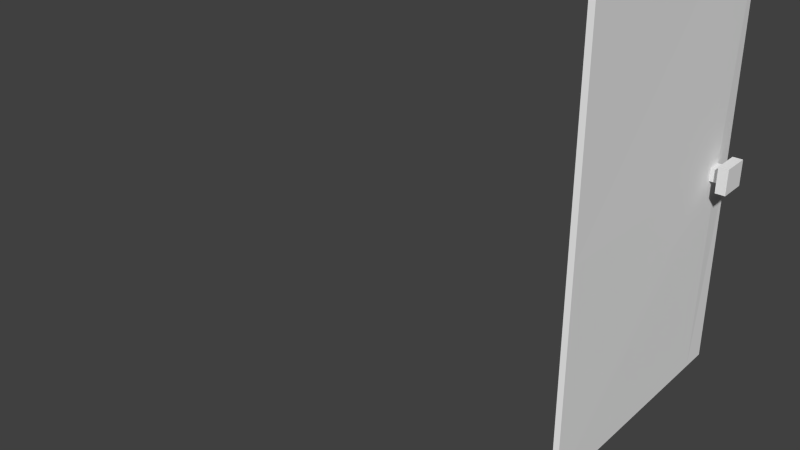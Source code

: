 # Source: Door_004.blend  (saved by Blender 2.76.0; exported with 4.5.12 LTS)
import bpy
from mathutils import Matrix  # noqa: F401  (used for matrix-valued properties, if any)

bpy.ops.wm.read_factory_settings(use_empty=True)
scene = bpy.context.scene
scene.name = 'Scene'

# ---- collections
col_collection_1 = bpy.data.collections.new('Collection 1'); scene.collection.children.link(col_collection_1)

# ---- materials (node trees are filled in below, after node groups)
mat_material = bpy.data.materials.new('Material')
mat_material.alpha_threshold = 0.0
mat_material.use_transparent_shadow = False
mat_material.roughness = 0.5
mat_material.line_color = (0.0, 0.0, 0.0, 1.0)

# ---- material node trees

# ---- world
world_world = bpy.data.worlds.new('World'); scene.world = world_world
world_world.color = (0.05088, 0.05088, 0.05088)
world_world.use_sun_shadow = False
world_world.sun_shadow_jitter_overblur = 0.0
world_world.cycles.sampling_method = 'NONE'
world_world.cycles.sample_map_resolution = 256

# ---- meshes
me_door = bpy.data.meshes.new('Door')
me_door.from_pydata([(0.01703, 1.669, 3.182), (0.01703, 0.006292, 3.182), (-0.01703, -0.004251, 3.183), (-0.01703, 1.68, 3.183), (0.01703, 0.006292, -0.0001547), (0.01703, 1.669, -0.0001547), (-0.01703, 1.68, 0.0006817), (-0.01703, -0.004251, 0.0006817), (0.01703, 1.446, 3.182), (-0.01703, 1.454, 3.183), (0.01703, 1.446, -0.0001547), (-0.01703, 1.454, 0.0006817), (0.01703, 1.499, 3.182), (-0.01703, 1.507, 3.183), (0.01703, 1.499, -0.0001547), (-0.01703, 1.507, 0.0006817), (-0.01703, -0.004251, 1.446), (0.01703, 0.006292, 1.435), (-0.01703, 1.68, 1.446), (0.01703, 1.669, 1.435), (0.02581, 1.432, 1.426), (-0.02581, 1.432, 1.426), (0.02581, 1.521, 1.426), (-0.02581, 1.521, 1.426), (0.01703, 0.006292, 1.488), (0.01703, 1.669, 1.488), (-0.01703, -0.004251, 1.498), (-0.01703, 1.68, 1.498), (0.02581, 1.432, 1.514), (-0.02581, 1.432, 1.514), (0.02581, 1.521, 1.514), (-0.02581, 1.521, 1.514), (-0.08707, 1.432, 1.514), (-0.08707, 1.521, 1.514), (-0.08707, 1.521, 1.426), (-0.08707, 1.432, 1.426), (0.08707, 1.521, 1.514), (0.08707, 1.432, 1.514), (0.08707, 1.432, 1.426), (0.08707, 1.521, 1.426), (-0.09431, 1.386, 1.56), (-0.09431, 1.567, 1.56), (-0.09431, 1.567, 1.381), (-0.09431, 1.386, 1.381), (0.09431, 1.567, 1.56), (0.09431, 1.386, 1.56), (0.09431, 1.386, 1.381), (0.09431, 1.567, 1.381), (-0.1648, 1.386, 1.56), (-0.1648, 1.567, 1.56), (-0.1648, 1.567, 1.381), (-0.1648, 1.386, 1.381), (0.1648, 1.567, 1.56), (0.1648, 1.386, 1.56), (0.1648, 1.386, 1.381), (0.1648, 1.567, 1.381)], [], [(17, 16, 7, 4), (11, 10, 4, 7), (23, 18, 6, 15), (20, 17, 4, 10), (18, 19, 5, 6), (8, 9, 2, 1), (12, 13, 9, 8), (22, 20, 10, 14), (16, 21, 11, 7), (15, 14, 10, 11), (6, 5, 14, 15), (19, 22, 14, 5), (0, 3, 13, 12), (21, 23, 15, 11), (33, 41, 40, 32), (25, 30, 22, 19), (26, 29, 21, 16), (27, 25, 19, 18), (28, 24, 17, 20), (31, 27, 18, 23), (24, 26, 16, 17), (1, 2, 26, 24), (13, 3, 27, 31), (8, 1, 24, 28), (3, 0, 25, 27), (12, 8, 28, 30), (2, 9, 29, 26), (0, 12, 30, 25), (9, 13, 31, 29), (41, 49, 48, 40), (31, 33, 32, 29), (23, 34, 33, 31), (21, 35, 34, 23), (29, 32, 35, 21), (48, 49, 50, 51), (28, 37, 36, 30), (20, 38, 37, 28), (22, 39, 38, 20), (30, 36, 39, 22), (34, 42, 41, 33), (35, 43, 42, 34), (32, 40, 43, 35), (37, 45, 44, 36), (38, 46, 45, 37), (39, 47, 46, 38), (36, 44, 47, 39), (42, 50, 49, 41), (43, 51, 50, 42), (40, 48, 51, 43), (52, 53, 54, 55), (45, 53, 52, 44), (46, 54, 53, 45), (47, 55, 54, 46), (44, 52, 55, 47)])
me_door.materials.append(mat_material)
me_door.use_remesh_preserve_volume = False
me_door.use_remesh_preserve_attributes = False
me_door.use_mirror_vertex_groups = False
me_door.update()
arm_doorcontrol = bpy.data.armatures.new('DoorControl')  # bones are not reproduced

# ---- objects
ob_doormaster = bpy.data.objects.new('DoorMaster', None)
ob_armature = bpy.data.objects.new('Armature', arm_doorcontrol)
ob_door = bpy.data.objects.new('Door', me_door)

# ---- transforms, parenting, visibility, modifiers, constraints
ob_doormaster.location = (0.0, 0.0, 0.0)
ob_doormaster.rotation_euler = (1.571, 0.0, 0.0)
ob_doormaster.empty_display_type = 'CIRCLE'
ob_doormaster.empty_image_offset = (0.0, 0.0)
ob_doormaster.lineart.crease_threshold = 0.0
ob_armature.parent = ob_doormaster
ob_armature.matrix_parent_inverse = Matrix(((1.0, 0.0, 0.0, 0.0), (0.0, -4.371e-08, 1.0, 0.0), (0.0, -1.0, -4.371e-08, 0.0), (0.0, 0.0, 0.0, 1.0)))
ob_armature.location = (0.0, 0.0, 0.0)
ob_armature.lineart.crease_threshold = 0.0
ob_door.parent = ob_armature
ob_door.location = (0.0, 0.0, 0.0)
ob_door.scale = (1.0, 1.12, 1.017)
ob_door.lock_rotations_4d = False
ob_door.empty_display_type = 'ARROWS'
ob_door.lineart.crease_threshold = 0.0
_vg = ob_door.vertex_groups.new(name='DoorMain')
for _i, _w in zip([0, 1, 2, 3, 4, 5, 6, 7, 8, 9, 10, 11, 12, 13, 14, 15, 16, 17, 18, 19, 20, 21, 22, 23, 24, 25, 26, 27, 28, 29, 30, 31, 40, 41, 42, 44, 45, 47, 48, 49, 50, 51, 52, 53, 54, 55], [0.0, 0.0, 0.0, 0.0, 0.0, 0.0, 0.0, 0.0, 0.0, 0.0, 0.0, 0.0, 0.0, 0.0, 0.0, 0.0, 0.0, 0.0, 0.0, 0.0, 0.0, 0.0, 0.0, 0.0, 0.0, 0.0, 0.0, 0.0, 0.0, 0.0, 0.0, 0.0, 0.0, 0.0, 0.0, 0.0, 0.0, 0.0, 0.0, 0.0, 0.0, 0.0, 0.0, 0.0, 0.0, 0.0]): _vg.add([_i], _w, 'REPLACE')
_vg = ob_door.vertex_groups.new(name='DoorSwing')
for _i, _w in zip([0, 1, 2, 3, 4, 5, 6, 7, 8, 9, 10, 11, 12, 13, 14, 15, 16, 17, 18, 19, 20, 21, 22, 23, 24, 25, 26, 27, 28, 29, 30, 31, 32, 33, 34, 35, 36, 37, 38, 39, 40, 41, 42, 43, 44, 45, 46, 47, 48, 49, 50, 51, 52, 53, 54, 55], [1.0, 1.0, 1.0, 1.0, 1.0, 1.0, 1.0, 1.0, 1.0, 1.0, 1.0, 1.0, 1.0, 1.0, 1.0, 1.0, 1.0, 1.0, 1.0, 1.0, 1.0, 1.0, 1.0, 1.0, 1.0, 1.0, 1.0, 1.0, 1.0, 1.0, 1.0, 1.0, 0.9996, 1.0, 1.0, 1.0, 1.0, 1.0, 1.0, 1.0, 1.0, 1.0, 1.0, 1.0, 1.0, 1.0, 1.0, 1.0, 1.0, 1.0, 1.0, 1.0, 1.0, 1.0, 1.0, 1.0]): _vg.add([_i], _w, 'REPLACE')
_m = ob_door.modifiers.new('Armature', 'ARMATURE')
_m.object = ob_armature

# ---- collection membership
col_collection_1.objects.link(ob_doormaster)
col_collection_1.objects.link(ob_armature)
col_collection_1.objects.link(ob_door)

# ---- scene / render settings (as saved in the file)
scene.frame_start = 1; scene.frame_end = 250; scene.frame_set(0)
scene.render.engine = 'BLENDER_EEVEE_NEXT'
scene.render.resolution_percentage = 50
scene.render.dither_intensity = 0.0
scene.cycles.use_denoising = False
scene.cycles.samples = 10
scene.cycles.sampling_pattern = 'TABULATED_SOBOL'
scene.cycles.light_sampling_threshold = 0.0
scene.cycles.use_adaptive_sampling = False
scene.cycles.use_light_tree = False
scene.cycles.blur_glossy = 0.0
scene.cycles.pixel_filter_type = 'GAUSSIAN'
scene.cycles.sample_clamp_indirect = 0.0
scene.view_settings.view_transform = 'Standard'
bpy.context.view_layer.update()

# ---- added for rendering (the .blend has no active camera and no usable light): camera, sun
cam_auto = bpy.data.cameras.new('AutoCamera')
cam_auto.lens = 50.0
cam_auto.sensor_width = 36.0
cam_auto.clip_end = 1000.0
ob_auto_camera = bpy.data.objects.new('AutoCamera', cam_auto)
scene.collection.objects.link(ob_auto_camera)
ob_auto_camera.location = (2.61017, -4.55236, 4.4078)
ob_auto_camera.rotation_euler = (1.09748, -7.21219e-08, 0.694738)
scene.camera = ob_auto_camera
light_auto_sun = bpy.data.lights.new('AutoSun', 'SUN')
light_auto_sun.energy = 3.0
light_auto_sun.angle = 0.0523599
ob_auto_sun = bpy.data.objects.new('AutoSun', light_auto_sun)
scene.collection.objects.link(ob_auto_sun)
ob_auto_sun.rotation_euler = (0.872665, 0.174533, 0.523599)
bpy.context.view_layer.update()
